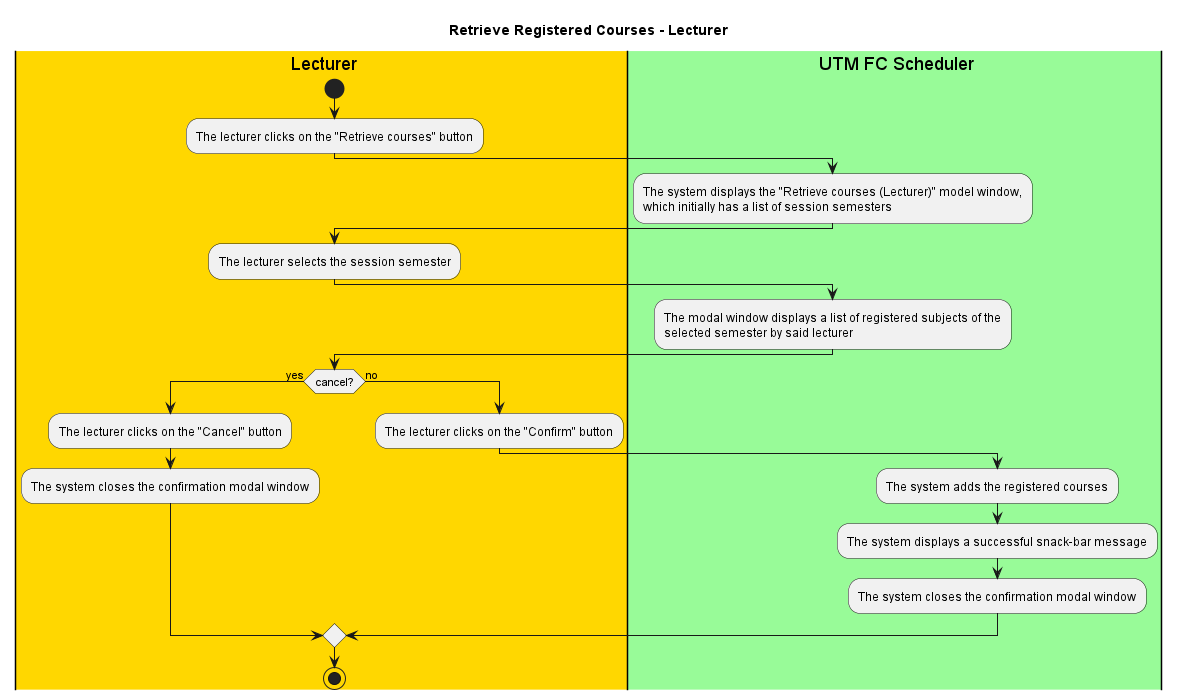

The diagram above was rendered by PlantUML. Its source (embedded in the PNG):
@startuml FR_ACC_02
title Retrieve Registered Courses - Lecturer


|#gold|eu| Lecturer
|#palegreen|sys| UTM FC Scheduler

|eu|
start

:The lecturer clicks on the "Retrieve courses" button;

|sys|
:The system displays the "Retrieve courses (Lecturer)" model window,
which initially has a list of session semesters;

|eu|
:The lecturer selects the session semester;

|sys|
:The modal window displays a list of registered subjects of the
selected semester by said lecturer;

|eu|
if (cancel?) then (yes)
    :The lecturer clicks on the "Cancel" button;
    :The system closes the confirmation modal window;
else (no)
    :The lecturer clicks on the "Confirm" button;
    |sys|
    :The system adds the registered courses;
    :The system displays a successful snack-bar message;
    :The system closes the confirmation modal window;
endif

|eu|
stop
@enduml